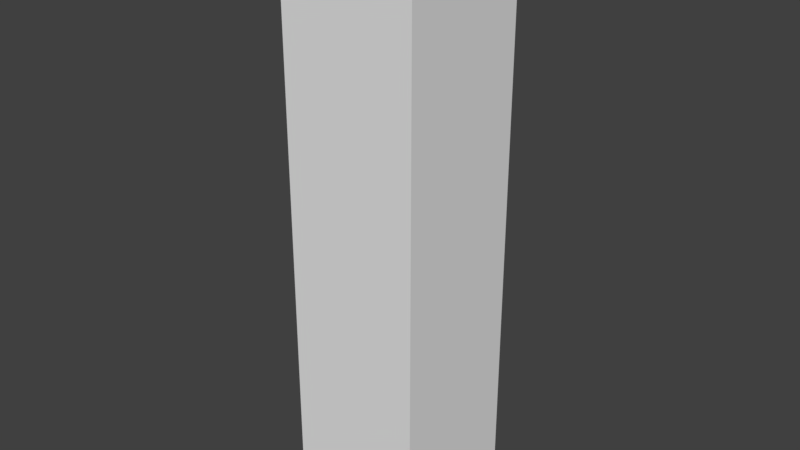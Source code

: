 # Source: Radome_foundation.blend  (saved by Blender 2.79.0; exported with 4.5.12 LTS)
import bpy
from mathutils import Matrix  # noqa: F401  (used for matrix-valued properties, if any)

bpy.ops.wm.read_factory_settings(use_empty=True)
scene = bpy.context.scene
scene.name = 'Scene'

# ---- collections
col_collection_1 = bpy.data.collections.new('Collection 1'); scene.collection.children.link(col_collection_1)

# ---- materials (node trees are filled in below, after node groups)
mat_material = bpy.data.materials.new('Material')
mat_material.alpha_threshold = 0.0
mat_material.use_transparent_shadow = False
mat_material.roughness = 0.5
mat_material.line_color = (0.0, 0.0, 0.0, 1.0)

# ---- material node trees

# ---- world
world_world = bpy.data.worlds.new('World'); scene.world = world_world
world_world.color = (0.05088, 0.05088, 0.05088)
world_world.use_sun_shadow = False
world_world.sun_shadow_jitter_overblur = 0.0
world_world.cycles.sampling_method = 'MANUAL'

# ---- meshes
me_bb_body = bpy.data.meshes.new('BB_BODY')
me_bb_body.from_pydata([(-1.0, -1.0, -1.0), (-1.0, -1.0, 1.0), (-1.0, 1.0, -1.0), (-1.0, 1.0, 1.0), (1.0, -1.0, -1.0), (1.0, -1.0, 1.0), (1.0, 1.0, -1.0), (1.0, 1.0, 1.0)], [], [(0, 1, 3, 2), (2, 3, 7, 6), (6, 7, 5, 4), (4, 5, 1, 0), (2, 6, 4, 0), (7, 3, 1, 5)])
me_bb_body.use_remesh_preserve_volume = False
me_bb_body.use_remesh_preserve_attributes = False
me_bb_body.use_mirror_vertex_groups = False
me_bb_body.update()
me_cube = bpy.data.meshes.new('Cube')
me_cube.from_pydata([(4.787, 4.787, -2.552), (4.787, -4.787, -2.552), (1.219, -2.438, 38.74), (1.219, 2.438, 38.74), (2.139, 2.139, 38.74), (2.139, -2.139, 38.74), (2.728, -5.457, -2.553), (2.728, 5.457, -2.553), (0.0, 5.457, -2.553), (0.0, -5.457, -2.553), (0.0, 2.438, 38.74), (0.0, -2.438, 38.74), (5.457, -2.712, -2.553), (2.728, -2.712, -2.553), (2.438, -1.212, 38.74), (0.0, -2.712, -2.553), (2.728, 2.745, -2.553), (0.0, 2.745, -2.553), (5.457, 2.745, -2.553), (2.438, 1.227, 38.74), (5.457, 0.01674, -2.553), (2.438, 0.007478, 38.74), (2.728, 0.01674, -2.553), (0.0, 0.01674, -2.553), (1.22, -2.438, 44.73), (2.139, -2.139, 44.73), (2.439, -1.212, 44.73), (2.139, 2.139, 44.73), (1.22, 2.438, 44.73), (0.0, 2.438, 44.73), (0.0, -2.438, 44.73), (2.439, 0.007481, 44.73), (2.439, 1.227, 44.73)], [], [(22, 13, 15, 23), (12, 1, 6, 13), (12, 14, 5, 1), (4, 0, 7, 3), (1, 5, 2, 6), (3, 10, 29, 28), (3, 7, 8, 10), (6, 2, 11, 9), (2, 5, 25, 24), (13, 6, 9, 15), (4, 3, 28, 27), (21, 19, 32, 31), (20, 21, 14, 12), (20, 12, 13, 22), (0, 18, 16, 7), (0, 4, 19, 18), (14, 21, 31, 26), (11, 2, 24, 30), (7, 16, 17, 8), (18, 20, 22, 16), (18, 19, 21, 20), (5, 14, 26, 25), (19, 4, 27, 32), (16, 22, 23, 17), (24, 25, 26, 31, 32, 27, 28, 29, 30)])
_uv = me_cube.uv_layers.new(name='UVMap')
_uv.uv.foreach_set('vector', [0.1683, 0.1008, 0.1119, 0.1153, 0.07456, 0.05267, 0.1619, 0.02361, 0.1308, 0.1583, 0.1017, 0.1617, 0.06887, 0.1496, 0.1119, 0.1153, 0.1308, 0.1583, 0.172, 0.8116, 0.1555, 0.8135, 0.1017, 0.1617, 0.2273, 0.8111, 0.2421, 0.1578, 0.2758, 0.1421, 0.2441, 0.8133, 0.1017, 0.1617, 0.1555, 0.8135, 0.1388, 0.8165, 0.06887, 0.1496, 0.2441, 0.8133, 0.2651, 0.817, 0.2393, 0.92, 0.2234, 0.8993, 0.2441, 0.8133, 0.2758, 0.1421, 0.3313, 0.09246, 0.2651, 0.817, 0.06887, 0.1496, 0.1388, 0.8165, 0.1186, 0.821, 0.01615, 0.1174, 0.1388, 0.8165, 0.1555, 0.8135, 0.1714, 0.8909, 0.1621, 0.9011, 0.1119, 0.1153, 0.06887, 0.1496, 0.01615, 0.1174, 0.07456, 0.05267, 0.2273, 0.8111, 0.2441, 0.8133, 0.2234, 0.8993, 0.2156, 0.8871, 0.1917, 0.8103, 0.211, 0.81, 0.206, 0.8858, 0.1939, 0.8864, 0.1705, 0.1532, 0.1917, 0.8103, 0.172, 0.8116, 0.1308, 0.1583, 0.1705, 0.1532, 0.1308, 0.1583, 0.1119, 0.1153, 0.1683, 0.1008, 0.2421, 0.1578, 0.2117, 0.1571, 0.2271, 0.1084, 0.2758, 0.1421, 0.2421, 0.1578, 0.2273, 0.8111, 0.211, 0.81, 0.2117, 0.1571, 0.172, 0.8116, 0.1917, 0.8103, 0.1939, 0.8864, 0.1814, 0.8871, 0.1186, 0.821, 0.1388, 0.8165, 0.1621, 0.9011, 0.1476, 0.9196, 0.2758, 0.1421, 0.2271, 0.1084, 0.2552, 0.03651, 0.3313, 0.09246, 0.2117, 0.1571, 0.1705, 0.1532, 0.1683, 0.1008, 0.2271, 0.1084, 0.2117, 0.1571, 0.211, 0.81, 0.1917, 0.8103, 0.1705, 0.1532, 0.1555, 0.8135, 0.172, 0.8116, 0.1814, 0.8871, 0.1714, 0.8909, 0.211, 0.81, 0.2273, 0.8111, 0.2156, 0.8871, 0.206, 0.8858, 0.2271, 0.1084, 0.1683, 0.1008, 0.1619, 0.02361, 0.2552, 0.03651, 0.1621, 0.9011, 0.1714, 0.8909, 0.1814, 0.8871, 0.1939, 0.8864, 0.206, 0.8858, 0.2156, 0.8871, 0.2234, 0.8993, 0.2393, 0.92, 0.1476, 0.9196])
me_cube.materials.append(mat_material)
me_cube.use_remesh_preserve_volume = False
me_cube.use_remesh_preserve_attributes = False
me_cube.use_mirror_vertex_groups = False
me_cube.update()

# ---- objects
ob_bb_body = bpy.data.objects.new('BB_BODY', me_bb_body)
ob_foundation = bpy.data.objects.new('Foundation', me_cube)

# ---- transforms, parenting, visibility, modifiers, constraints
ob_bb_body.location = (0.0, 0.0, 27.52)
ob_bb_body.scale = (5.517, 5.517, 31.89)
ob_bb_body.hide_viewport = True
ob_bb_body.lineart.crease_threshold = 0.0
ob_foundation.location = (0.0, 0.0, 0.0)
ob_foundation.lock_rotations_4d = False
ob_foundation.empty_display_type = 'ARROWS'
ob_foundation.lineart.crease_threshold = 0.0
_m = ob_foundation.modifiers.new('Mirror', 'MIRROR')
_m.use_clip = True

# ---- collection membership
col_collection_1.objects.link(ob_bb_body)
col_collection_1.objects.link(ob_foundation)

# ---- scene / render settings (as saved in the file)
scene.frame_start = 1; scene.frame_end = 250; scene.frame_set(1)
scene.render.engine = 'BLENDER_EEVEE_NEXT'
scene.render.resolution_percentage = 50
scene.render.dither_intensity = 0.0
scene.cycles.use_denoising = False
scene.cycles.samples = 128
scene.cycles.sampling_pattern = 'TABULATED_SOBOL'
scene.cycles.use_adaptive_sampling = False
scene.cycles.use_light_tree = False
scene.cycles.blur_glossy = 0.0
scene.cycles.sample_clamp_indirect = 0.0
scene.view_settings.view_transform = 'Standard'
bpy.context.view_layer.update()

# ---- added for rendering (the .blend has no active camera and no usable light): camera, sun
cam_auto = bpy.data.cameras.new('AutoCamera')
cam_auto.lens = 50.0
cam_auto.sensor_width = 36.0
cam_auto.clip_end = 1000.0
ob_auto_camera = bpy.data.objects.new('AutoCamera', cam_auto)
scene.collection.objects.link(ob_auto_camera)
ob_auto_camera.location = (46.0222, -55.2267, 57.908)
ob_auto_camera.rotation_euler = (1.09748, -7.21219e-08, 0.694738)
scene.camera = ob_auto_camera
light_auto_sun = bpy.data.lights.new('AutoSun', 'SUN')
light_auto_sun.energy = 3.0
light_auto_sun.angle = 0.0523599
ob_auto_sun = bpy.data.objects.new('AutoSun', light_auto_sun)
scene.collection.objects.link(ob_auto_sun)
ob_auto_sun.rotation_euler = (0.872665, 0.174533, 0.523599)
bpy.context.view_layer.update()
